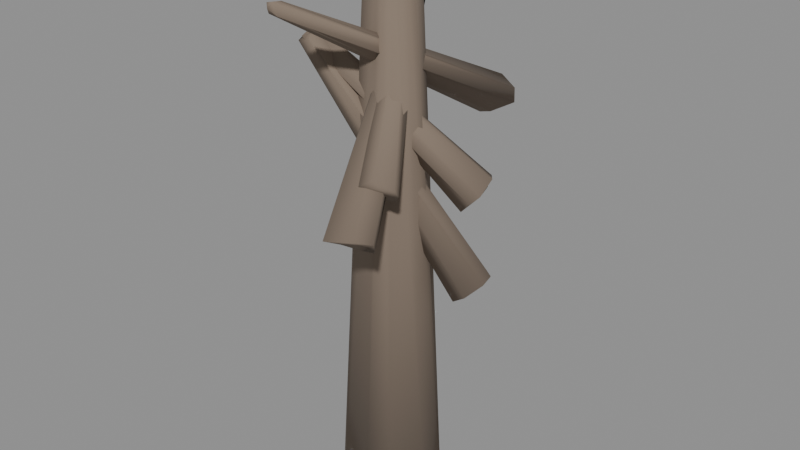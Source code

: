 # Source: tree.blend  (saved by Blender 5.2.44; exported with 4.5.12 LTS)
import bpy
from mathutils import Matrix  # noqa: F401  (used for matrix-valued properties, if any)

bpy.ops.wm.read_factory_settings(use_empty=True)
scene = bpy.context.scene
scene.name = 'Scene'

# ---- materials (node trees are filled in below, after node groups)
mat_bark = bpy.data.materials.new('Bark')

# ---- material node trees
mat_bark.use_nodes = True; mat_bark.node_tree.nodes.clear()
_N = mat_bark.node_tree.nodes; _L = mat_bark.node_tree.links
n0 = _N.new('ShaderNodeBsdfPrincipled'); n0.name = 'Principled BSDF'; n0.location = (-200, 100)
n0.inputs[0].default_value = (0.22, 0.17, 0.13, 1.0)
n0.inputs[2].default_value = 1.0
n0.inputs[10].default_value = 0.005
n1 = _N.new('ShaderNodeOutputMaterial'); n1.name = 'Material Output'; n1.location = (200, 100)
_L.new(n0.outputs[0], n1.inputs[0])
n1.is_active_output = True

# ---- meshes
me_cone = bpy.data.meshes.new('Cone')
me_cone.from_pydata([(0.006145, 0.2521, -1.235), (0.02212, 0.102, 1.271), (0.1175, 0.1924, -1.228), (0.06035, 0.09286, 1.231), (0.2267, 0.06149, -1.248), (0.08929, 0.003467, 1.236), (0.2172, -0.05335, -1.237), (0.06858, -0.01295, 1.232), (0.1469, -0.2128, -1.275), (0.07147, -0.08734, 1.236), (0.02412, -0.2214, -1.261), (0.02307, -0.08804, 1.259), (-0.1558, -0.1721, -1.24), (-0.02957, -0.05312, 1.24), (-0.2352, -0.09087, -1.268), (-0.1073, -0.03774, 1.255), (-0.2531, 0.08306, -1.258), (-0.0951, 0.04374, 1.249), (-0.1503, 0.1932, -1.24), (-0.07505, 0.09657, 1.226), (0.2145, -0.4951, 0.1878), (-0.1569, 0.4278, 1.123), (0.1033, -0.5389, 0.1717), (-0.1733, 0.4181, 1.124), (0.1137, -0.4511, 0.1253), (-0.2152, 0.4488, 1.107), (0.1023, -0.4033, 0.1042), (-0.18, 0.4436, 1.101), (0.1741, -0.395, 0.09488), (-0.1529, 0.4683, 1.099), (0.2578, -0.4182, 0.1239), (-0.1696, 0.4479, 1.075), (0.2683, -0.4397, 0.1707), (-0.175, 0.4748, 1.113), (0.218, -0.3771, 0.3955), (-0.1641, 0.2926, 1.013), (0.1285, -0.3604, 0.3424), (-0.2047, 0.306, 0.99), (0.1206, -0.3239, 0.3162), (-0.2039, 0.281, 0.9864), (0.1115, -0.2686, 0.2544), (-0.2139, 0.3459, 0.9923), (0.2195, -0.2474, 0.264), (-0.1779, 0.3334, 0.9642), (0.2539, -0.2725, 0.3035), (-0.1439, 0.3542, 0.9961), (0.2707, -0.3158, 0.3453), (-0.1757, 0.3277, 1.027), (0.4037, 0.128, 0.2811), (-0.3287, -0.08547, 0.8248), (0.4022, 0.05042, 0.2299), (-0.3397, -0.1047, 0.8125), (0.3575, 0.03305, 0.1889), (-0.3487, -0.1524, 0.7855), (0.3056, 0.05611, 0.1319), (-0.3534, -0.1083, 0.7822), (0.2897, 0.13, 0.1456), (-0.3598, -0.09812, 0.7844), (0.3395, 0.1893, 0.2052), (-0.3455, -0.07069, 0.7846), (0.3548, 0.1927, 0.2627), (-0.3526, -0.06338, 0.814), (0.4081, 0.1396, -0.1662), (-0.3004, -0.1115, 0.811), (0.4025, 0.09402, -0.1925), (-0.2935, -0.1686, 0.7916), (0.3413, 0.04862, -0.2564), (-0.3126, -0.1515, 0.7714), (0.2781, 0.05429, -0.2991), (-0.3618, -0.1582, 0.7668), (0.2356, 0.1174, -0.2785), (-0.359, -0.1193, 0.7873), (0.2669, 0.2246, -0.2673), (-0.348, -0.1147, 0.7898), (0.3256, 0.2278, -0.2057), (-0.3449, -0.09566, 0.7883), (0.1309, 0.5633, 0.5427), (-0.09351, -0.5012, 1.049), (0.2095, 0.5477, 0.5021), (-0.1126, -0.5226, 1.046), (0.2259, 0.5258, 0.4465), (-0.09906, -0.5205, 0.9952), (0.1297, 0.4888, 0.3927), (-0.1275, -0.5393, 1.022), (0.06694, 0.4993, 0.3733), (-0.1453, -0.5164, 0.9961), (0.0549, 0.5616, 0.4459), (-0.1607, -0.5032, 1.02), (0.0523, 0.5624, 0.5328), (-0.1409, -0.5278, 1.041)], [], [(0, 1, 3, 2), (2, 3, 5, 4), (4, 5, 7, 6), (6, 7, 9, 8), (8, 9, 11, 10), (10, 11, 13, 12), (12, 13, 15, 14), (14, 15, 17, 16), (3, 1, 19, 17, 15, 13, 11, 9, 7, 5), (16, 17, 19, 18), (18, 19, 1, 0), (0, 2, 4, 6, 8, 10, 12, 14, 16, 18), (20, 21, 23, 22), (22, 23, 25, 24), (24, 25, 27, 26), (26, 27, 29, 28), (28, 29, 31, 30), (23, 21, 33, 31, 29, 27, 25), (30, 31, 33, 32), (32, 33, 21, 20), (20, 22, 24, 26, 28, 30, 32), (34, 35, 37, 36), (36, 37, 39, 38), (38, 39, 41, 40), (40, 41, 43, 42), (42, 43, 45, 44), (37, 35, 47, 45, 43, 41, 39), (44, 45, 47, 46), (46, 47, 35, 34), (34, 36, 38, 40, 42, 44, 46), (48, 49, 51, 50), (50, 51, 53, 52), (52, 53, 55, 54), (54, 55, 57, 56), (56, 57, 59, 58), (51, 49, 61, 59, 57, 55, 53), (58, 59, 61, 60), (60, 61, 49, 48), (48, 50, 52, 54, 56, 58, 60), (62, 63, 65, 64), (64, 65, 67, 66), (66, 67, 69, 68), (68, 69, 71, 70), (70, 71, 73, 72), (65, 63, 75, 73, 71, 69, 67), (72, 73, 75, 74), (74, 75, 63, 62), (62, 64, 66, 68, 70, 72, 74), (76, 77, 79, 78), (78, 79, 81, 80), (80, 81, 83, 82), (82, 83, 85, 84), (84, 85, 87, 86), (79, 77, 89, 87, 85, 83, 81), (86, 87, 89, 88), (88, 89, 77, 76), (76, 78, 80, 82, 84, 86, 88)])
me_cone.polygons.foreach_set('use_smooth', [True] * 57)
_uv = me_cone.uv_layers.new(name='UVMap')
_uv.uv.foreach_set('vector', [1.0, 0.5, 1.0, 1.0, 0.9, 1.0, 0.9, 0.5, 0.9, 0.5, 0.9, 1.0, 0.8, 1.0, 0.8, 0.5, 0.8, 0.5, 0.8, 1.0, 0.7, 1.0, 0.7, 0.5, 0.7, 0.5, 0.7, 1.0, 0.6, 1.0, 0.6, 0.5, 0.6, 0.5, 0.6, 1.0, 0.5, 1.0, 0.5, 0.5, 0.5, 0.5, 0.5, 1.0, 0.4, 1.0, 0.4, 0.5, 0.4, 0.5, 0.4, 1.0, 0.3, 1.0, 0.3, 0.5, 0.3, 0.5, 0.3, 1.0, 0.2, 1.0, 0.2, 0.5, 0.3911, 0.4442, 0.25, 0.49, 0.1089, 0.4442, 0.02175, 0.3242, 0.02175, 0.1758, 0.1089, 0.05584, 0.25, 0.01, 0.3911, 0.05584, 0.4783, 0.1758, 0.4783, 0.3242, 0.2, 0.5, 0.2, 1.0, 0.1, 1.0, 0.1, 0.5, 0.1, 0.5, 0.1, 1.0, -7.451e-08, 1.0, -7.451e-08, 0.5, 0.75, 0.49, 0.8911, 0.4442, 0.9783, 0.3242, 0.9783, 0.1758, 0.8911, 0.05584, 0.75, 0.01, 0.6089, 0.05584, 0.5217, 0.1758, 0.5217, 0.3242, 0.6089, 0.4442, 1.0, 0.5, 1.0, 1.0, 0.8571, 1.0, 0.8571, 0.5, 0.8571, 0.5, 0.8571, 1.0, 0.7143, 1.0, 0.7143, 0.5, 0.7143, 0.5, 0.7143, 1.0, 0.5714, 1.0, 0.5714, 0.5, 0.5714, 0.5, 0.5714, 1.0, 0.4286, 1.0, 0.4286, 0.5, 0.4286, 0.5, 0.4286, 1.0, 0.2857, 1.0, 0.2857, 0.5, 0.4376, 0.3996, 0.25, 0.49, 0.06236, 0.3996, 0.01602, 0.1966, 0.1459, 0.03377, 0.3541, 0.03377, 0.484, 0.1966, 0.2857, 0.5, 0.2857, 1.0, 0.1429, 1.0, 0.1429, 0.5, 0.1429, 0.5, 0.1429, 1.0, 2.98e-08, 1.0, 2.98e-08, 0.5, 0.75, 0.49, 0.9376, 0.3996, 0.984, 0.1966, 0.8541, 0.03377, 0.6459, 0.03377, 0.516, 0.1966, 0.5624, 0.3996, 1.0, 0.5, 1.0, 1.0, 0.8571, 1.0, 0.8571, 0.5, 0.8571, 0.5, 0.8571, 1.0, 0.7143, 1.0, 0.7143, 0.5, 0.7143, 0.5, 0.7143, 1.0, 0.5714, 1.0, 0.5714, 0.5, 0.5714, 0.5, 0.5714, 1.0, 0.4286, 1.0, 0.4286, 0.5, 0.4286, 0.5, 0.4286, 1.0, 0.2857, 1.0, 0.2857, 0.5, 0.4376, 0.3996, 0.25, 0.49, 0.06236, 0.3996, 0.01602, 0.1966, 0.1459, 0.03377, 0.3541, 0.03377, 0.484, 0.1966, 0.2857, 0.5, 0.2857, 1.0, 0.1429, 1.0, 0.1429, 0.5, 0.1429, 0.5, 0.1429, 1.0, 2.98e-08, 1.0, 2.98e-08, 0.5, 0.75, 0.49, 0.9376, 0.3996, 0.984, 0.1966, 0.8541, 0.03377, 0.6459, 0.03377, 0.516, 0.1966, 0.5624, 0.3996, 1.0, 0.5, 1.0, 1.0, 0.8571, 1.0, 0.8571, 0.5, 0.8571, 0.5, 0.8571, 1.0, 0.7143, 1.0, 0.7143, 0.5, 0.7143, 0.5, 0.7143, 1.0, 0.5714, 1.0, 0.5714, 0.5, 0.5714, 0.5, 0.5714, 1.0, 0.4286, 1.0, 0.4286, 0.5, 0.4286, 0.5, 0.4286, 1.0, 0.2857, 1.0, 0.2857, 0.5, 0.4376, 0.3996, 0.25, 0.49, 0.06236, 0.3996, 0.01602, 0.1966, 0.1459, 0.03377, 0.3541, 0.03377, 0.484, 0.1966, 0.2857, 0.5, 0.2857, 1.0, 0.1429, 1.0, 0.1429, 0.5, 0.1429, 0.5, 0.1429, 1.0, 2.98e-08, 1.0, 2.98e-08, 0.5, 0.75, 0.49, 0.9376, 0.3996, 0.984, 0.1966, 0.8541, 0.03377, 0.6459, 0.03377, 0.516, 0.1966, 0.5624, 0.3996, 1.0, 0.5, 1.0, 1.0, 0.8571, 1.0, 0.8571, 0.5, 0.8571, 0.5, 0.8571, 1.0, 0.7143, 1.0, 0.7143, 0.5, 0.7143, 0.5, 0.7143, 1.0, 0.5714, 1.0, 0.5714, 0.5, 0.5714, 0.5, 0.5714, 1.0, 0.4286, 1.0, 0.4286, 0.5, 0.4286, 0.5, 0.4286, 1.0, 0.2857, 1.0, 0.2857, 0.5, 0.4376, 0.3996, 0.25, 0.49, 0.06236, 0.3996, 0.01602, 0.1966, 0.1459, 0.03377, 0.3541, 0.03377, 0.484, 0.1966, 0.2857, 0.5, 0.2857, 1.0, 0.1429, 1.0, 0.1429, 0.5, 0.1429, 0.5, 0.1429, 1.0, 2.98e-08, 1.0, 2.98e-08, 0.5, 0.75, 0.49, 0.9376, 0.3996, 0.984, 0.1966, 0.8541, 0.03377, 0.6459, 0.03377, 0.516, 0.1966, 0.5624, 0.3996, 1.0, 0.5, 1.0, 1.0, 0.8571, 1.0, 0.8571, 0.5, 0.8571, 0.5, 0.8571, 1.0, 0.7143, 1.0, 0.7143, 0.5, 0.7143, 0.5, 0.7143, 1.0, 0.5714, 1.0, 0.5714, 0.5, 0.5714, 0.5, 0.5714, 1.0, 0.4286, 1.0, 0.4286, 0.5, 0.4286, 0.5, 0.4286, 1.0, 0.2857, 1.0, 0.2857, 0.5, 0.4376, 0.3996, 0.25, 0.49, 0.06236, 0.3996, 0.01602, 0.1966, 0.1459, 0.03377, 0.3541, 0.03377, 0.484, 0.1966, 0.2857, 0.5, 0.2857, 1.0, 0.1429, 1.0, 0.1429, 0.5, 0.1429, 0.5, 0.1429, 1.0, 2.98e-08, 1.0, 2.98e-08, 0.5, 0.75, 0.49, 0.9376, 0.3996, 0.984, 0.1966, 0.8541, 0.03377, 0.6459, 0.03377, 0.516, 0.1966, 0.5624, 0.3996])
me_cone.materials.append(mat_bark)
me_cone.update()

# ---- objects
ob_deadtree = bpy.data.objects.new('DeadTree', me_cone)

# ---- transforms, parenting, visibility, modifiers, constraints
ob_deadtree.location = (0.0, 0.0, 1.25)

# ---- collection membership
scene.collection.objects.link(ob_deadtree)

# ---- scene / render settings (as saved in the file)
scene.frame_start = 1; scene.frame_end = 250; scene.frame_set(1)
scene.render.engine = 'BLENDER_EEVEE_NEXT'
scene.render.bake_bias = 0.0
scene.render.bake_samples = 0
scene.render.compositor_device = 'GPU'
scene.eevee.use_volume_custom_range = False
scene.eevee.fast_gi_thickness_near = 0.1
scene.eevee.fast_gi_thickness_far = 0.0
scene.eevee.ray_tracing_options.screen_trace_thickness = 0.1
bpy.context.view_layer.update()

# ---- added for rendering (the .blend has no active camera and no usable light): camera, sun + grey world if the file has none
cam_auto = bpy.data.cameras.new('AutoCamera')
cam_auto.lens = 50.0
cam_auto.sensor_width = 36.0
cam_auto.clip_end = 1000.0
ob_auto_camera = bpy.data.objects.new('AutoCamera', cam_auto)
scene.collection.objects.link(ob_auto_camera)
ob_auto_camera.location = (2.68721, -3.18487, 3.37934)
ob_auto_camera.rotation_euler = (1.09748, -7.21219e-08, 0.694738)
scene.camera = ob_auto_camera
light_auto_sun = bpy.data.lights.new('AutoSun', 'SUN')
light_auto_sun.energy = 3.0
light_auto_sun.angle = 0.0523599
ob_auto_sun = bpy.data.objects.new('AutoSun', light_auto_sun)
scene.collection.objects.link(ob_auto_sun)
ob_auto_sun.rotation_euler = (0.872665, 0.174533, 0.523599)
if scene.world is None:
    world_auto = bpy.data.worlds.new('AutoWorld')
    world_auto.color = (0.3, 0.3, 0.3)
    scene.world = world_auto
bpy.context.view_layer.update()
